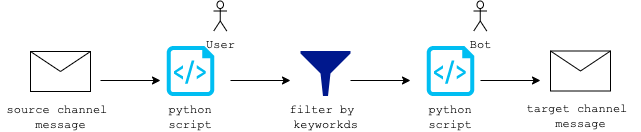

The diagram above was exported from draw.io. Its source (the exported page's mxGraphModel, read from the mxfile embedded in the PNG):
<mxGraphModel dx="1333" dy="634" grid="1" gridSize="10" guides="1" tooltips="1" connect="1" arrows="1" fold="1" page="1" pageScale="1" pageWidth="827" pageHeight="1169" math="0" shadow="0">
  <root>
    <mxCell id="0" />
    <mxCell id="1" parent="0" />
    <mxCell id="02AQHpYHEifTvUakvT3m-3" value="" style="verticalLabelPosition=bottom;html=1;verticalAlign=top;align=center;strokeColor=none;fillColor=#00BEF2;shape=mxgraph.azure.script_file;pointerEvents=1;fontFamily=Courier New;" vertex="1" parent="1">
      <mxGeometry x="396.25" y="125.5" width="47.5" height="50" as="geometry" />
    </mxCell>
    <mxCell id="02AQHpYHEifTvUakvT3m-4" value="User" style="shape=umlActor;verticalLabelPosition=bottom;verticalAlign=top;html=1;outlineConnect=0;fontFamily=Courier New;" vertex="1" parent="1">
      <mxGeometry x="443.25" y="80.5" width="13" height="30" as="geometry" />
    </mxCell>
    <mxCell id="02AQHpYHEifTvUakvT3m-6" value="python script" style="text;html=1;strokeColor=none;fillColor=none;align=center;verticalAlign=middle;whiteSpace=wrap;rounded=0;fontFamily=Courier New;" vertex="1" parent="1">
      <mxGeometry x="390" y="181.5" width="60" height="30" as="geometry" />
    </mxCell>
    <mxCell id="02AQHpYHEifTvUakvT3m-8" value="source channel &lt;br&gt;message" style="text;html=1;align=center;verticalAlign=middle;resizable=0;points=[];autosize=1;strokeColor=none;fillColor=none;fontFamily=Courier New;" vertex="1" parent="1">
      <mxGeometry x="230" y="181.5" width="120" height="30" as="geometry" />
    </mxCell>
    <mxCell id="02AQHpYHEifTvUakvT3m-2" value="" style="shape=message;html=1;whiteSpace=wrap;html=1;outlineConnect=0;fontFamily=Courier New;" vertex="1" parent="1">
      <mxGeometry x="260" y="131" width="60" height="40" as="geometry" />
    </mxCell>
    <mxCell id="02AQHpYHEifTvUakvT3m-10" value="" style="sketch=0;aspect=fixed;pointerEvents=1;shadow=0;dashed=0;html=1;strokeColor=none;labelPosition=center;verticalLabelPosition=bottom;verticalAlign=top;align=center;fillColor=#00188D;shape=mxgraph.mscae.enterprise.filter;fontFamily=Courier New;" vertex="1" parent="1">
      <mxGeometry x="530" y="130.5" width="50" height="45" as="geometry" />
    </mxCell>
    <mxCell id="02AQHpYHEifTvUakvT3m-11" value="filter by &lt;br&gt;keyworkds" style="text;html=1;align=center;verticalAlign=middle;resizable=0;points=[];autosize=1;strokeColor=none;fillColor=none;fontFamily=Courier New;" vertex="1" parent="1">
      <mxGeometry x="515" y="181.5" width="80" height="30" as="geometry" />
    </mxCell>
    <mxCell id="02AQHpYHEifTvUakvT3m-12" value="" style="verticalLabelPosition=bottom;html=1;verticalAlign=top;align=center;strokeColor=none;fillColor=#00BEF2;shape=mxgraph.azure.script_file;pointerEvents=1;fontFamily=Courier New;" vertex="1" parent="1">
      <mxGeometry x="656.25" y="125.5" width="47.5" height="50" as="geometry" />
    </mxCell>
    <mxCell id="02AQHpYHEifTvUakvT3m-13" value="Bot" style="shape=umlActor;verticalLabelPosition=bottom;verticalAlign=top;html=1;outlineConnect=0;fontFamily=Courier New;" vertex="1" parent="1">
      <mxGeometry x="703.25" y="80.5" width="13" height="30" as="geometry" />
    </mxCell>
    <mxCell id="02AQHpYHEifTvUakvT3m-14" value="python script" style="text;html=1;strokeColor=none;fillColor=none;align=center;verticalAlign=middle;whiteSpace=wrap;rounded=0;fontFamily=Courier New;" vertex="1" parent="1">
      <mxGeometry x="650" y="181.5" width="60" height="30" as="geometry" />
    </mxCell>
    <mxCell id="02AQHpYHEifTvUakvT3m-16" value="target channel &lt;br&gt;message" style="text;html=1;align=center;verticalAlign=middle;resizable=0;points=[];autosize=1;strokeColor=none;fillColor=none;fontFamily=Courier New;" vertex="1" parent="1">
      <mxGeometry x="750" y="181" width="120" height="30" as="geometry" />
    </mxCell>
    <mxCell id="02AQHpYHEifTvUakvT3m-17" value="" style="shape=message;html=1;whiteSpace=wrap;html=1;outlineConnect=0;fontFamily=Courier New;" vertex="1" parent="1">
      <mxGeometry x="780" y="130.5" width="60" height="40" as="geometry" />
    </mxCell>
    <mxCell id="02AQHpYHEifTvUakvT3m-18" value="" style="endArrow=classic;html=1;rounded=0;fontFamily=Courier New;" edge="1" parent="1">
      <mxGeometry width="50" height="50" relative="1" as="geometry">
        <mxPoint x="330" y="160" as="sourcePoint" />
        <mxPoint x="390" y="160" as="targetPoint" />
      </mxGeometry>
    </mxCell>
    <mxCell id="02AQHpYHEifTvUakvT3m-19" value="" style="endArrow=classic;html=1;rounded=0;fontFamily=Courier New;" edge="1" parent="1">
      <mxGeometry width="50" height="50" relative="1" as="geometry">
        <mxPoint x="460" y="160" as="sourcePoint" />
        <mxPoint x="520" y="160" as="targetPoint" />
      </mxGeometry>
    </mxCell>
    <mxCell id="02AQHpYHEifTvUakvT3m-20" value="" style="endArrow=classic;html=1;rounded=0;fontFamily=Courier New;" edge="1" parent="1">
      <mxGeometry width="50" height="50" relative="1" as="geometry">
        <mxPoint x="580" y="160" as="sourcePoint" />
        <mxPoint x="640" y="160" as="targetPoint" />
      </mxGeometry>
    </mxCell>
    <mxCell id="02AQHpYHEifTvUakvT3m-21" value="" style="endArrow=classic;html=1;rounded=0;fontFamily=Courier New;" edge="1" parent="1">
      <mxGeometry width="50" height="50" relative="1" as="geometry">
        <mxPoint x="710" y="160" as="sourcePoint" />
        <mxPoint x="770" y="160" as="targetPoint" />
      </mxGeometry>
    </mxCell>
  </root>
</mxGraphModel>